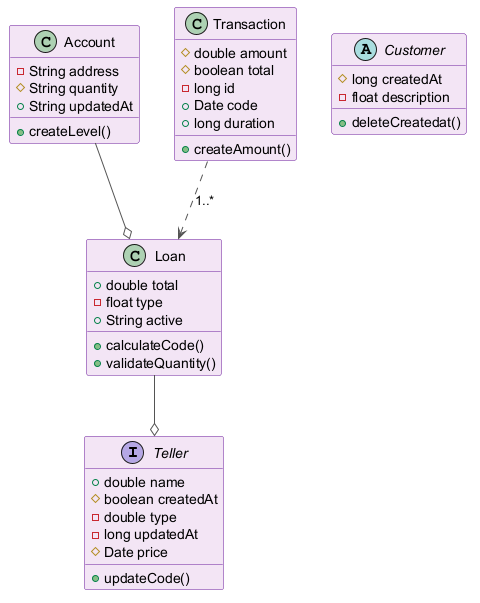

The diagram above was rendered by PlantUML. Its source (embedded in the PNG):
@startuml
skinparam backgroundColor #FFFFFF
skinparam classBackgroundColor #F3E5F5
skinparam classBorderColor #6A1B9A
skinparam ArrowColor #555555
interface Teller {
  +double name
  #boolean createdAt
  -double type
  -long updatedAt
  #Date price
  +updateCode()
}
class Loan {
  +double total
  -float type
  +String active
  +calculateCode()
  +validateQuantity()
}
class Account {
  -String address
  #String quantity
  +String updatedAt
  +createLevel()
}
abstract class Customer {
  #long createdAt
  -float description
  +deleteCreatedat()
}
class Transaction {
  #double amount
  #boolean total
  -long id
  +Date code
  +long duration
  +createAmount()
}
Loan --o Teller
Transaction ..> Loan : "1..*"
Account --o Loan
@enduml